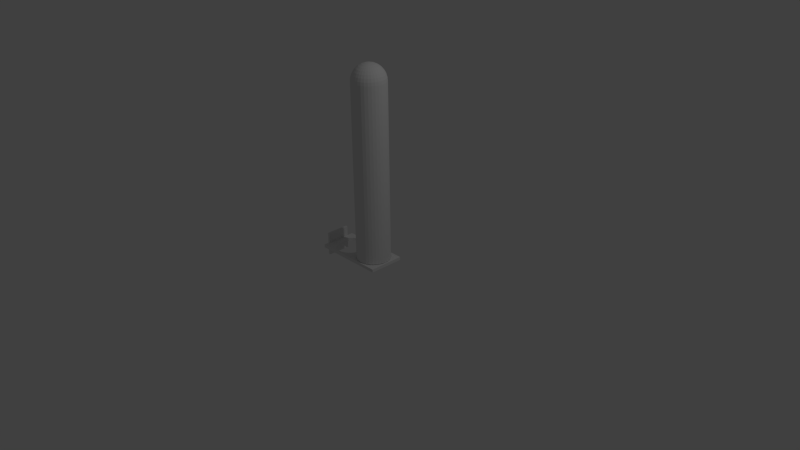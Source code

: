 # Source: tube.blend  (saved by Blender 2.71.0; exported with 4.5.12 LTS)
import bpy
from mathutils import Matrix  # noqa: F401  (used for matrix-valued properties, if any)

bpy.ops.wm.read_factory_settings(use_empty=True)
scene = bpy.context.scene
scene.name = 'Scene'

# ---- collections
col_collection_1 = bpy.data.collections.new('Collection 1'); scene.collection.children.link(col_collection_1)

# ---- world
world_world = bpy.data.worlds.new('World'); scene.world = world_world
world_world.color = (0.05088, 0.05088, 0.05088)
world_world.use_sun_shadow = False
world_world.sun_shadow_jitter_overblur = 0.0
world_world.cycles.sampling_method = 'MANUAL'
world_world.cycles.sample_map_resolution = 256

# ---- cameras
cam_camera = bpy.data.cameras.new('Camera')
cam_camera.clip_end = 100.0
cam_camera.lens = 35.0
cam_camera.sensor_width = 32.0
cam_camera.sensor_height = 18.0
cam_camera.ortho_scale = 7.314
cam_camera.dof.focus_distance = 0.0
cam_camera.dof.aperture_fstop = 128.0

# ---- lights
light_lamp = bpy.data.lights.new('Lamp', 'POINT')
light_lamp.transmission_factor = 0.0
light_lamp.cutoff_distance = 30.0
light_lamp.energy = 100.0
light_lamp.shadow_buffer_clip_start = 1.001
light_lamp.shadow_soft_size = 0.1
light_lamp.shadow_maximum_resolution = 0.006
light_lamp.use_absolute_resolution = True
light_lamp.cycles.use_multiple_importance_sampling = False

# ---- meshes
me_cube_001 = bpy.data.meshes.new('Cube.001')
me_cube_001.from_pydata([(-2.979, -1.0, 1.0), (-2.979, 1.0, 1.0), (-2.979, 1.0, -1.0), (-2.979, -1.0, -1.0), (1.021, -1.0, 1.0), (1.021, -1.0, -1.0), (-1.871, -0.8888, 1.0), (1.021, 1.0, 1.0), (-1.871, 0.8888, 1.0), (-1.698, 0.8717, 1.0), (-1.531, 0.8211, 1.0), (-1.377, 0.739, 1.0), (-1.243, 0.6285, 1.0), (-1.132, 0.4938, 1.0), (-1.05, 0.3401, 1.0), (-0.9994, 0.1734, 1.0), (-0.9823, -2.106e-07, 1.0), (-0.9994, -0.1734, 1.0), (-1.05, -0.3401, 1.0), (-1.132, -0.4938, 1.0), (-1.243, -0.6285, 1.0), (-1.377, -0.739, 1.0), (-1.531, -0.8211, 1.0), (-1.698, -0.8717, 1.0), (-2.365, -0.739, 1.0), (-2.5, -0.6285, 1.0), (-2.61, -0.4938, 1.0), (-2.692, -0.3401, 1.0), (-2.743, -0.1734, 1.0), (-2.76, -1.168e-07, 1.0), (-2.743, 0.1734, 1.0), (-2.692, 0.3401, 1.0), (-2.61, 0.4938, 1.0), (-2.5, 0.6285, 1.0), (-2.365, 0.739, 1.0), (-2.211, 0.8211, 1.0), (-2.045, 0.8717, 1.0), (-2.045, -0.8717, 1.0), (-2.211, -0.8211, 1.0), (1.021, 1.0, -1.0), (-2.365, -0.739, -1.0), (-2.211, -0.8211, -1.0), (-2.045, -0.8717, -1.0), (-1.871, -0.8888, -1.0), (-1.698, 0.8717, -1.0), (-1.871, 0.8888, -1.0), (-2.045, 0.8717, -1.0), (-2.211, 0.8211, -1.0), (-2.365, 0.739, -1.0), (-2.5, 0.6285, -1.0), (-2.61, 0.4938, -1.0), (-2.692, 0.3401, -1.0), (-2.743, 0.1734, -1.0), (-2.76, -1.168e-07, -1.0), (-2.743, -0.1734, -1.0), (-2.692, -0.3401, -1.0), (-2.61, -0.4938, -1.0), (-2.5, -0.6285, -1.0), (-1.698, -0.8717, -1.0), (-1.531, -0.8211, -1.0), (-1.377, -0.739, -1.0), (-1.243, -0.6285, -1.0), (-1.132, -0.4938, -1.0), (-1.05, -0.3401, -1.0), (-0.9994, -0.1734, -1.0), (-0.9823, -2.106e-07, -1.0), (-0.9994, 0.1734, -1.0), (-1.05, 0.3401, -1.0), (-1.132, 0.4938, -1.0), (-1.243, 0.6285, -1.0), (-1.377, 0.739, -1.0), (-1.531, 0.8211, -1.0), (-3.07, -0.6497, -7.494), (-3.07, 0.6497, -7.494), (-2.946, 0.6497, -7.494), (-2.946, -0.6497, -7.494), (-3.07, -0.6497, 7.494), (-3.07, 0.6497, 7.494), (-2.946, 0.6497, 7.494), (-2.946, -0.6497, 7.494)], [], [(0, 1, 2, 3), (4, 0, 3, 5), (6, 0, 4, 7, 8, 9, 10, 11, 12, 13, 14, 15, 16, 17, 18, 19, 20, 21, 22, 23), (24, 25, 26, 27, 28, 29, 30, 31, 32, 33, 34, 35, 36, 8, 7, 1, 0, 6, 37, 38), (1, 7, 39, 2), (40, 41, 42, 43, 3, 2, 44, 45, 46, 47, 48, 49, 50, 51, 52, 53, 54, 55, 56, 57), (43, 58, 59, 60, 61, 62, 63, 64, 65, 66, 67, 68, 69, 70, 71, 44, 2, 39, 5, 3), (7, 4, 5, 39), (51, 50, 32, 31), (52, 51, 31, 30), (50, 49, 33, 32), (53, 52, 30, 29), (49, 48, 34, 33), (54, 53, 29, 28), (48, 47, 35, 34), (55, 54, 28, 27), (47, 46, 36, 35), (56, 55, 27, 26), (46, 45, 8, 36), (57, 56, 26, 25), (45, 44, 9, 8), (40, 57, 25, 24), (44, 71, 10, 9), (41, 40, 24, 38), (71, 70, 11, 10), (42, 41, 38, 37), (70, 69, 12, 11), (43, 42, 37, 6), (69, 68, 13, 12), (58, 43, 6, 23), (68, 67, 14, 13), (59, 58, 23, 22), (67, 66, 15, 14), (60, 59, 22, 21), (66, 65, 16, 15), (61, 60, 21, 20), (65, 64, 17, 16), (62, 61, 20, 19), (64, 63, 18, 17), (63, 62, 19, 18), (76, 77, 73, 72), (77, 78, 74, 73), (78, 79, 75, 74), (79, 76, 72, 75), (72, 73, 74, 75), (79, 78, 77, 76)])
me_cube_001.use_remesh_preserve_volume = False
me_cube_001.use_remesh_preserve_attributes = False
me_cube_001.use_mirror_vertex_groups = False
me_cube_001.update()
me_torus = bpy.data.meshes.new('Torus')
me_torus.from_pydata([(-0.1951, 6.323, -5.428e-06), (-0.3827, 6.266, -5.378e-06), (-0.5556, 6.174, -5.297e-06), (-0.7071, 6.05, -5.188e-06), (-0.8315, 5.898, -5.055e-06), (-0.9239, 5.725, -4.903e-06), (-0.9808, 5.538, -4.738e-06), (-1.0, 5.343, -4.567e-06), (-0.1913, 6.323, -0.03807), (-0.3753, 6.266, -0.07466), (-0.5449, 6.174, -0.1084), (-0.6935, 6.05, -0.138), (-0.8155, 5.898, -0.1622), (-0.9061, 5.725, -0.1802), (-0.9619, 5.538, -0.1913), (-0.9808, 5.343, -0.1951), (-0.1802, 6.323, -0.07466), (-0.3536, 6.266, -0.1465), (-0.5133, 6.174, -0.2126), (-0.6533, 6.05, -0.2706), (-0.7682, 5.898, -0.3182), (-0.8536, 5.725, -0.3536), (-0.9061, 5.538, -0.3753), (-0.9239, 5.343, -0.3827), (-0.1622, 6.323, -0.1084), (-0.3182, 6.266, -0.2126), (-0.4619, 6.174, -0.3087), (-0.5879, 6.05, -0.3929), (-0.6913, 5.898, -0.4619), (-0.7682, 5.725, -0.5133), (-0.8155, 5.538, -0.5449), (-0.8315, 5.343, -0.5556), (-0.1379, 6.323, -0.138), (-0.2706, 6.266, -0.2706), (-0.3928, 6.174, -0.3929), (-0.5, 6.05, -0.5), (-0.5879, 5.898, -0.5879), (-0.6533, 5.725, -0.6533), (-0.6935, 5.538, -0.6935), (-0.7071, 5.343, -0.7071), (-0.1084, 6.323, -0.1622), (-0.2126, 6.266, -0.3182), (-0.3087, 6.174, -0.4619), (-0.3928, 6.05, -0.5879), (-0.4619, 5.898, -0.6913), (-0.5133, 5.725, -0.7682), (-0.5449, 5.538, -0.8155), (-0.5556, 5.343, -0.8315), (-0.07466, 6.323, -0.1802), (-0.1464, 6.266, -0.3536), (-0.2126, 6.174, -0.5133), (-0.2706, 6.05, -0.6533), (-0.3182, 5.898, -0.7682), (-0.3536, 5.725, -0.8536), (-0.3753, 5.538, -0.9061), (-0.3827, 5.343, -0.9239), (-0.03806, 6.323, -0.1913), (-0.07466, 6.266, -0.3753), (-0.1084, 6.174, -0.5449), (-0.1379, 6.05, -0.6935), (-0.1622, 5.898, -0.8155), (-0.1802, 5.725, -0.9061), (-0.1913, 5.538, -0.9619), (-0.1951, 5.343, -0.9808), (7.131e-08, 6.323, -0.1951), (6.385e-08, 6.266, -0.3827), (5.64e-08, 6.174, -0.5556), (6.385e-08, 6.05, -0.7071), (7.876e-08, 5.898, -0.8315), (1.915e-08, 5.725, -0.9239), (1.384e-07, 5.538, -0.9808), (1.235e-07, 5.343, -1.0), (0.03806, 6.323, -0.1913), (0.07466, 6.266, -0.3753), (0.1084, 6.174, -0.5449), (0.1379, 6.05, -0.6935), (0.1622, 5.898, -0.8155), (0.1802, 5.725, -0.9061), (0.1913, 5.538, -0.9619), (0.1951, 5.343, -0.9808), (0.07466, 6.323, -0.1802), (0.1464, 6.266, -0.3536), (0.2126, 6.174, -0.5133), (0.2706, 6.05, -0.6533), (0.3182, 5.898, -0.7682), (0.3536, 5.725, -0.8536), (0.3753, 5.538, -0.9061), (0.3827, 5.343, -0.9239), (0.1084, 6.323, -0.1622), (0.2126, 6.266, -0.3182), (0.3087, 6.174, -0.4619), (0.3928, 6.05, -0.5879), (0.4619, 5.898, -0.6913), (0.5133, 5.725, -0.7682), (0.5449, 5.538, -0.8155), (0.5556, 5.343, -0.8315), (0.1379, 6.323, -0.138), (0.2706, 6.266, -0.2706), (0.3928, 6.174, -0.3929), (0.5, 6.05, -0.5), (0.5879, 5.898, -0.5879), (0.6533, 5.725, -0.6533), (0.6935, 5.538, -0.6935), (0.7071, 5.343, -0.7071), (0.1622, 6.323, -0.1084), (0.3182, 6.266, -0.2126), (0.4619, 6.174, -0.3087), (0.5879, 6.05, -0.3929), (0.6913, 5.898, -0.4619), (0.7682, 5.725, -0.5133), (0.8155, 5.538, -0.5449), (0.8315, 5.343, -0.5556), (0.1802, 6.323, -0.07466), (0.3536, 6.266, -0.1465), (0.5133, 6.174, -0.2126), (0.6533, 6.05, -0.2706), (0.7682, 5.898, -0.3182), (0.8536, 5.725, -0.3536), (0.9061, 5.538, -0.3753), (0.9239, 5.343, -0.3827), (0.1913, 6.323, -0.03807), (0.3753, 6.266, -0.07466), (0.5449, 6.174, -0.1084), (0.6935, 6.05, -0.138), (0.8155, 5.898, -0.1622), (0.9061, 5.725, -0.1802), (0.9619, 5.538, -0.1913), (0.9808, 5.343, -0.1951), (0.1951, 6.323, -5.421e-06), (0.3827, 6.266, -5.419e-06), (0.5556, 6.174, -5.323e-06), (0.7071, 6.05, -5.162e-06), (0.8315, 5.898, -4.969e-06), (0.9239, 5.725, -4.967e-06), (0.9808, 5.538, -4.653e-06), (1.0, 5.343, -4.467e-06), (0.1913, 6.323, 0.03805), (0.3753, 6.266, 0.07465), (0.5449, 6.174, 0.1084), (0.6935, 6.05, 0.1379), (0.8155, 5.898, 0.1622), (0.9061, 5.725, 0.1802), (0.9619, 5.538, 0.1913), (0.9808, 5.343, 0.1951), (0.1802, 6.323, 0.07465), (0.3536, 6.266, 0.1464), (0.5133, 6.174, 0.2126), (0.6533, 6.05, 0.2706), (0.7682, 5.898, 0.3182), (0.8536, 5.725, 0.3535), (0.9061, 5.538, 0.3753), (0.9239, 5.343, 0.3827), (0.1622, 6.323, 0.1084), (0.3182, 6.266, 0.2126), (0.4619, 6.174, 0.3087), (0.5879, 6.05, 0.3928), (0.6913, 5.898, 0.4619), (0.7682, 5.725, 0.5133), (0.8155, 5.538, 0.5449), (0.8315, 5.343, 0.5556), (0.1379, 6.323, 0.1379), (0.2706, 6.266, 0.2706), (0.3928, 6.174, 0.3928), (0.5, 6.05, 0.5), (0.5879, 5.898, 0.5879), (0.6533, 5.725, 0.6533), (0.6935, 5.538, 0.6935), (0.7071, 5.343, 0.7071), (0.1084, 6.323, 0.1622), (0.2126, 6.266, 0.3182), (0.3087, 6.174, 0.4619), (0.3928, 6.05, 0.5879), (0.4619, 5.898, 0.6913), (0.5133, 5.725, 0.7682), (0.5449, 5.538, 0.8155), (0.5556, 5.343, 0.8315), (0.07466, 6.323, 0.1802), (0.1464, 6.266, 0.3535), (0.2126, 6.174, 0.5133), (0.2706, 6.05, 0.6533), (0.3182, 5.898, 0.7682), (0.3536, 5.725, 0.8535), (0.3753, 5.538, 0.9061), (0.3827, 5.343, 0.9239), (0.03806, 6.323, 0.1913), (0.07466, 6.266, 0.3753), (0.1084, 6.174, 0.5449), (0.1379, 6.05, 0.6935), (0.1622, 5.898, 0.8155), (0.1802, 5.725, 0.9061), (0.1913, 5.538, 0.9619), (0.1951, 5.343, 0.9808), (5.64e-08, 6.323, 0.1951), (2.66e-08, 6.266, 0.3827), (2.66e-08, 6.174, 0.5556), (-7.026e-08, 6.05, 0.7071), (-1.15e-07, 5.898, 0.8315), (6.385e-08, 5.725, 0.9239), (-1.597e-07, 5.538, 0.9808), (-1.15e-07, 5.343, 1.0), (-0.03806, 6.323, 0.1913), (-0.07466, 6.266, 0.3753), (-0.1084, 6.174, 0.5449), (-0.1379, 6.05, 0.6935), (-0.1622, 5.898, 0.8155), (-0.1802, 5.725, 0.9061), (-0.1913, 5.538, 0.9619), (-0.1951, 5.343, 0.9808), (-0.07466, 6.323, 0.1802), (-0.1464, 6.266, 0.3535), (-0.2126, 6.174, 0.5133), (-0.2706, 6.05, 0.6533), (-0.3182, 5.898, 0.7682), (-0.3536, 5.725, 0.8535), (-0.3753, 5.538, 0.9061), (-0.3827, 5.343, 0.9239), (-0.1084, 6.323, 0.1622), (-0.2126, 6.266, 0.3182), (-0.3087, 6.174, 0.4619), (-0.3928, 6.05, 0.5879), (-0.4619, 5.898, 0.6913), (-0.5133, 5.725, 0.7682), (-0.5449, 5.538, 0.8155), (-0.5556, 5.343, 0.8315), (-0.9808, -5.128, 0.1951), (-0.9239, -5.128, 0.3827), (-0.8315, -5.128, 0.5556), (-0.7071, -5.128, 0.7071), (-0.1379, 6.323, 0.1379), (-0.2706, 6.266, 0.2706), (-0.3928, 6.174, 0.3928), (-0.5, 6.05, 0.5), (-0.5879, 5.898, 0.5879), (-0.6533, 5.725, 0.6533), (-0.6935, 5.538, 0.6935), (-0.7071, 5.343, 0.7071), (-0.5556, -5.128, 0.8315), (-0.3827, -5.128, 0.9239), (-0.1951, -5.128, 0.9808), (-1.15e-07, -5.128, 1.0), (0.1951, -5.128, 0.9808), (0.3827, -5.128, 0.9239), (0.5556, -5.128, 0.8315), (-0.1622, 6.323, 0.1084), (-0.3182, 6.266, 0.2126), (-0.4619, 6.174, 0.3087), (-0.5879, 6.05, 0.3928), (-0.6913, 5.898, 0.4619), (-0.7682, 5.725, 0.5133), (-0.8155, 5.538, 0.5449), (-0.8315, 5.343, 0.5556), (0.7071, -5.128, 0.7071), (0.8315, -5.128, 0.5556), (0.9239, -5.128, 0.3827), (0.9808, -5.128, 0.1951), (1.0, -5.128, 4.729e-06), (0.9808, -5.128, -0.1951), (0.9239, -5.128, -0.3827), (-2.305e-07, 6.343, -5.32e-06), (-0.1802, 6.323, 0.07465), (-0.3536, 6.266, 0.1464), (-0.5133, 6.174, 0.2126), (-0.6533, 6.05, 0.2706), (-0.7682, 5.898, 0.3182), (-0.8536, 5.725, 0.3535), (-0.9061, 5.538, 0.3753), (-0.9239, 5.343, 0.3827), (0.8315, -5.128, -0.5556), (0.7071, -5.128, -0.7071), (0.5556, -5.128, -0.8315), (0.3827, -5.128, -0.9239), (0.1951, -5.128, -0.9808), (1.235e-07, -5.128, -1.0), (-0.1951, -5.128, -0.9808), (-0.1913, 6.323, 0.03805), (-0.3753, 6.266, 0.07465), (-0.5449, 6.174, 0.1084), (-0.6935, 6.05, 0.1379), (-0.8155, 5.898, 0.1622), (-0.9061, 5.725, 0.1802), (-0.9619, 5.538, 0.1913), (-0.9808, 5.343, 0.1951), (-0.3827, -5.128, -0.9239), (-0.5556, -5.128, -0.8315), (-0.7071, -5.128, -0.7071), (-0.8315, -5.128, -0.5556), (-0.9239, -5.128, -0.3827), (-0.9808, -5.128, -0.1951), (-1.0, -5.128, 4.628e-06), (-0.185, 6.274, -5.428e-06), (-0.3633, 6.22, -5.378e-06), (-0.5276, 6.133, -5.297e-06), (-0.6716, 6.014, -5.188e-06), (-0.7898, 5.87, -5.055e-06), (-0.8776, 5.706, -4.903e-06), (-0.9317, 5.528, -4.738e-06), (-0.9501, 5.34, -4.567e-06), (-0.1815, 6.274, -0.03611), (-0.3563, 6.22, -0.07088), (-0.5174, 6.133, -0.1029), (-0.6587, 6.014, -0.131), (-0.7746, 5.87, -0.1541), (-0.8608, 5.706, -0.1712), (-0.9138, 5.528, -0.1818), (-0.9318, 5.34, -0.1854), (-0.171, 6.274, -0.07082), (-0.3356, 6.22, -0.139), (-0.4874, 6.133, -0.2019), (-0.6205, 6.014, -0.257), (-0.7297, 5.87, -0.3023), (-0.8108, 5.706, -0.3359), (-0.8608, 5.528, -0.3566), (-0.8777, 5.34, -0.3636), (-0.1539, 6.274, -0.1028), (-0.3021, 6.22, -0.2018), (-0.4387, 6.133, -0.2931), (-0.5584, 6.014, -0.3731), (-0.6567, 5.87, -0.4388), (-0.7297, 5.706, -0.4876), (-0.7747, 5.528, -0.5177), (-0.7899, 5.34, -0.5278), (-0.1308, 6.274, -0.1309), (-0.2569, 6.22, -0.2569), (-0.3731, 6.133, -0.3731), (-0.4749, 6.014, -0.4749), (-0.5585, 5.87, -0.5585), (-0.6206, 5.706, -0.6206), (-0.6588, 5.528, -0.6588), (-0.6718, 5.34, -0.6718), (-0.1028, 6.274, -0.1539), (-0.2018, 6.22, -0.3021), (-0.2931, 6.133, -0.4387), (-0.3731, 6.014, -0.5584), (-0.4388, 5.87, -0.6567), (-0.4876, 5.706, -0.7297), (-0.5176, 5.528, -0.7747), (-0.5278, 5.34, -0.79), (-0.07081, 6.274, -0.171), (-0.139, 6.22, -0.3356), (-0.2019, 6.133, -0.4874), (-0.257, 6.014, -0.6205), (-0.3022, 5.87, -0.7297), (-0.3359, 5.706, -0.8108), (-0.3566, 5.528, -0.8608), (-0.3636, 5.34, -0.8777), (-0.0361, 6.274, -0.1815), (-0.07088, 6.22, -0.3563), (-0.1029, 6.133, -0.5175), (-0.131, 6.014, -0.6587), (-0.1541, 5.87, -0.7746), (-0.1712, 5.706, -0.8608), (-0.1818, 5.528, -0.9138), (-0.1853, 5.34, -0.9318), (7.131e-08, 6.274, -0.185), (6.385e-08, 6.22, -0.3633), (5.64e-08, 6.133, -0.5276), (6.385e-08, 6.014, -0.6716), (7.876e-08, 5.87, -0.7898), (1.915e-08, 5.706, -0.8776), (1.384e-07, 5.528, -0.9317), (1.235e-07, 5.34, -0.9501), (0.0361, 6.274, -0.1815), (0.07088, 6.22, -0.3563), (0.1029, 6.133, -0.5175), (0.131, 6.014, -0.6587), (0.1541, 5.87, -0.7746), (0.1712, 5.706, -0.8608), (0.1818, 5.528, -0.9138), (0.1853, 5.34, -0.9318), (0.07081, 6.274, -0.171), (0.139, 6.22, -0.3356), (0.2019, 6.133, -0.4874), (0.257, 6.014, -0.6205), (0.3022, 5.87, -0.7297), (0.3359, 5.706, -0.8108), (0.3566, 5.528, -0.8608), (0.3636, 5.34, -0.8777), (0.1028, 6.274, -0.1539), (0.2018, 6.22, -0.3021), (0.2931, 6.133, -0.4387), (0.3731, 6.014, -0.5584), (0.4388, 5.87, -0.6567), (0.4876, 5.706, -0.7297), (0.5176, 5.528, -0.7747), (0.5278, 5.34, -0.79), (0.1308, 6.274, -0.1309), (0.2569, 6.22, -0.2569), (0.3731, 6.133, -0.3731), (0.4749, 6.014, -0.4749), (0.5585, 5.87, -0.5585), (0.6206, 5.706, -0.6206), (0.6588, 5.528, -0.6588), (0.6718, 5.34, -0.6718), (0.1539, 6.274, -0.1028), (0.3021, 6.22, -0.2018), (0.4387, 6.133, -0.2931), (0.5584, 6.014, -0.3731), (0.6567, 5.87, -0.4388), (0.7297, 5.706, -0.4876), (0.7747, 5.528, -0.5176), (0.7899, 5.34, -0.5278), (0.171, 6.274, -0.07082), (0.3356, 6.22, -0.139), (0.4874, 6.133, -0.2019), (0.6205, 6.014, -0.257), (0.7297, 5.87, -0.3023), (0.8108, 5.706, -0.3359), (0.8608, 5.528, -0.3566), (0.8777, 5.34, -0.3636), (0.1815, 6.274, -0.03611), (0.3563, 6.22, -0.07088), (0.5174, 6.133, -0.1029), (0.6587, 6.014, -0.131), (0.7746, 5.87, -0.1541), (0.8608, 5.706, -0.1712), (0.9138, 5.528, -0.1818), (0.9318, 5.34, -0.1854), (0.185, 6.274, -5.421e-06), (0.3633, 6.22, -5.419e-06), (0.5276, 6.133, -5.323e-06), (0.6716, 6.014, -5.162e-06), (0.7898, 5.87, -4.969e-06), (0.8776, 5.706, -4.967e-06), (0.9317, 5.528, -4.653e-06), (0.9501, 5.34, -4.467e-06), (0.1815, 6.274, 0.0361), (0.3563, 6.22, 0.07087), (0.5174, 6.133, 0.1029), (0.6587, 6.014, 0.131), (0.7746, 5.87, 0.1541), (0.8608, 5.706, 0.1712), (0.9138, 5.528, 0.1818), (0.9318, 5.34, 0.1853), (0.171, 6.274, 0.07081), (0.3356, 6.22, 0.139), (0.4874, 6.133, 0.2019), (0.6205, 6.014, 0.257), (0.7297, 5.87, 0.3022), (0.8108, 5.706, 0.3359), (0.8608, 5.528, 0.3566), (0.8777, 5.34, 0.3636), (0.1539, 6.274, 0.1028), (0.3021, 6.22, 0.2018), (0.4387, 6.133, 0.2931), (0.5584, 6.014, 0.3731), (0.6567, 5.87, 0.4388), (0.7297, 5.706, 0.4876), (0.7747, 5.528, 0.5176), (0.7899, 5.34, 0.5278), (0.1308, 6.274, 0.1308), (0.2569, 6.22, 0.2569), (0.3731, 6.133, 0.3731), (0.4749, 6.014, 0.4749), (0.5585, 5.87, 0.5585), (0.6206, 5.706, 0.6206), (0.6588, 5.528, 0.6588), (0.6718, 5.34, 0.6718), (0.1028, 6.274, 0.1539), (0.2018, 6.22, 0.3021), (0.2931, 6.133, 0.4387), (0.3731, 6.014, 0.5584), (0.4388, 5.87, 0.6567), (0.4876, 5.706, 0.7297), (0.5176, 5.528, 0.7747), (0.5278, 5.34, 0.7899), (0.07081, 6.274, 0.171), (0.139, 6.22, 0.3356), (0.2019, 6.133, 0.4874), (0.257, 6.014, 0.6205), (0.3022, 5.87, 0.7297), (0.3359, 5.706, 0.8108), (0.3566, 5.528, 0.8608), (0.3636, 5.34, 0.8777), (0.0361, 6.274, 0.1815), (0.07088, 6.22, 0.3563), (0.1029, 6.133, 0.5174), (0.131, 6.014, 0.6587), (0.1541, 5.87, 0.7746), (0.1712, 5.706, 0.8608), (0.1818, 5.528, 0.9138), (0.1853, 5.34, 0.9318), (5.64e-08, 6.274, 0.185), (2.66e-08, 6.22, 0.3633), (2.66e-08, 6.133, 0.5276), (-7.026e-08, 6.014, 0.6716), (-1.15e-07, 5.87, 0.7898), (6.385e-08, 5.706, 0.8776), (-1.597e-07, 5.528, 0.9317), (-1.15e-07, 5.34, 0.9501), (-0.0361, 6.274, 0.1815), (-0.07088, 6.22, 0.3563), (-0.1029, 6.133, 0.5174), (-0.131, 6.014, 0.6587), (-0.1541, 5.87, 0.7746), (-0.1712, 5.706, 0.8608), (-0.1818, 5.528, 0.9138), (-0.1853, 5.34, 0.9318), (-0.07081, 6.274, 0.171), (-0.139, 6.22, 0.3356), (-0.2019, 6.133, 0.4874), (-0.257, 6.014, 0.6205), (-0.3022, 5.87, 0.7297), (-0.3359, 5.706, 0.8108), (-0.3566, 5.528, 0.8608), (-0.3636, 5.34, 0.8777), (-0.1028, 6.274, 0.1539), (-0.2018, 6.22, 0.3021), (-0.2931, 6.133, 0.4387), (-0.3731, 6.014, 0.5584), (-0.4388, 5.87, 0.6567), (-0.4876, 5.706, 0.7297), (-0.5176, 5.528, 0.7747), (-0.5278, 5.34, 0.7899), (-0.9317, -5.128, 0.1853), (-0.8777, -5.128, 0.3636), (-0.7899, -5.128, 0.5278), (-0.6718, -5.128, 0.6718), (-0.1308, 6.274, 0.1308), (-0.2569, 6.22, 0.2569), (-0.3731, 6.133, 0.3731), (-0.4749, 6.014, 0.4749), (-0.5585, 5.87, 0.5585), (-0.6206, 5.706, 0.6206), (-0.6588, 5.528, 0.6588), (-0.6718, 5.34, 0.6718), (-0.5278, -5.128, 0.7899), (-0.3635, -5.128, 0.8777), (-0.1853, -5.128, 0.9318), (-1.15e-07, -5.128, 0.95), (0.1853, -5.128, 0.9318), (0.3635, -5.128, 0.8777), (0.5278, -5.128, 0.7899), (-0.1539, 6.274, 0.1028), (-0.3021, 6.22, 0.2018), (-0.4387, 6.133, 0.2931), (-0.5584, 6.014, 0.3731), (-0.6567, 5.87, 0.4388), (-0.7297, 5.706, 0.4876), (-0.7747, 5.528, 0.5176), (-0.7899, 5.34, 0.5278), (0.6718, -5.128, 0.6718), (0.7899, -5.128, 0.5278), (0.8777, -5.128, 0.3636), (0.9317, -5.128, 0.1853), (0.95, -5.128, 4.729e-06), (0.9317, -5.128, -0.1853), (0.8777, -5.128, -0.3635), (-2.305e-07, 6.293, -5.32e-06), (-0.171, 6.274, 0.07081), (-0.3356, 6.22, 0.139), (-0.4874, 6.133, 0.2019), (-0.6205, 6.014, 0.257), (-0.7297, 5.87, 0.3022), (-0.8108, 5.706, 0.3359), (-0.8608, 5.528, 0.3566), (-0.8777, 5.34, 0.3636), (0.7899, -5.128, -0.5278), (0.6718, -5.128, -0.6717), (0.5278, -5.128, -0.7899), (0.3636, -5.128, -0.8777), (0.1853, -5.128, -0.9317), (1.235e-07, -5.128, -0.95), (-0.1853, -5.128, -0.9317), (-0.1815, 6.274, 0.0361), (-0.3563, 6.22, 0.07087), (-0.5174, 6.133, 0.1029), (-0.6587, 6.014, 0.131), (-0.7746, 5.87, 0.1541), (-0.8608, 5.706, 0.1712), (-0.9138, 5.528, 0.1818), (-0.9318, 5.34, 0.1853), (-0.3635, -5.128, -0.8777), (-0.5278, -5.128, -0.7899), (-0.6718, -5.128, -0.6717), (-0.7899, -5.128, -0.5278), (-0.8777, -5.128, -0.3635), (-0.9317, -5.128, -0.1853), (-0.95, -5.128, 4.628e-06)], [], [(7, 6, 14, 15), (5, 4, 12, 13), (3, 2, 10, 11), (1, 0, 8, 9), (6, 5, 13, 14), (4, 3, 11, 12), (2, 1, 9, 10), (14, 13, 21, 22), (12, 11, 19, 20), (10, 9, 17, 18), (15, 14, 22, 23), (13, 12, 20, 21), (11, 10, 18, 19), (9, 8, 16, 17), (22, 21, 29, 30), (20, 19, 27, 28), (18, 17, 25, 26), (23, 22, 30, 31), (21, 20, 28, 29), (19, 18, 26, 27), (17, 16, 24, 25), (30, 29, 37, 38), (28, 27, 35, 36), (26, 25, 33, 34), (31, 30, 38, 39), (29, 28, 36, 37), (27, 26, 34, 35), (25, 24, 32, 33), (38, 37, 45, 46), (36, 35, 43, 44), (34, 33, 41, 42), (39, 38, 46, 47), (37, 36, 44, 45), (35, 34, 42, 43), (33, 32, 40, 41), (46, 45, 53, 54), (44, 43, 51, 52), (42, 41, 49, 50), (47, 46, 54, 55), (45, 44, 52, 53), (43, 42, 50, 51), (41, 40, 48, 49), (54, 53, 61, 62), (52, 51, 59, 60), (50, 49, 57, 58), (55, 54, 62, 63), (53, 52, 60, 61), (51, 50, 58, 59), (49, 48, 56, 57), (62, 61, 69, 70), (60, 59, 67, 68), (58, 57, 65, 66), (63, 62, 70, 71), (61, 60, 68, 69), (59, 58, 66, 67), (57, 56, 64, 65), (70, 69, 77, 78), (68, 67, 75, 76), (66, 65, 73, 74), (71, 70, 78, 79), (69, 68, 76, 77), (67, 66, 74, 75), (65, 64, 72, 73), (78, 77, 85, 86), (76, 75, 83, 84), (74, 73, 81, 82), (79, 78, 86, 87), (77, 76, 84, 85), (75, 74, 82, 83), (73, 72, 80, 81), (86, 85, 93, 94), (84, 83, 91, 92), (82, 81, 89, 90), (87, 86, 94, 95), (85, 84, 92, 93), (83, 82, 90, 91), (81, 80, 88, 89), (94, 93, 101, 102), (92, 91, 99, 100), (90, 89, 97, 98), (95, 94, 102, 103), (93, 92, 100, 101), (91, 90, 98, 99), (89, 88, 96, 97), (102, 101, 109, 110), (100, 99, 107, 108), (98, 97, 105, 106), (103, 102, 110, 111), (101, 100, 108, 109), (99, 98, 106, 107), (97, 96, 104, 105), (110, 109, 117, 118), (108, 107, 115, 116), (106, 105, 113, 114), (111, 110, 118, 119), (109, 108, 116, 117), (107, 106, 114, 115), (105, 104, 112, 113), (118, 117, 125, 126), (116, 115, 123, 124), (114, 113, 121, 122), (119, 118, 126, 127), (117, 116, 124, 125), (115, 114, 122, 123), (113, 112, 120, 121), (126, 125, 133, 134), (124, 123, 131, 132), (122, 121, 129, 130), (127, 126, 134, 135), (125, 124, 132, 133), (123, 122, 130, 131), (121, 120, 128, 129), (134, 133, 141, 142), (132, 131, 139, 140), (130, 129, 137, 138), (135, 134, 142, 143), (133, 132, 140, 141), (131, 130, 138, 139), (129, 128, 136, 137), (142, 141, 149, 150), (140, 139, 147, 148), (138, 137, 145, 146), (143, 142, 150, 151), (141, 140, 148, 149), (139, 138, 146, 147), (137, 136, 144, 145), (150, 149, 157, 158), (148, 147, 155, 156), (146, 145, 153, 154), (151, 150, 158, 159), (149, 148, 156, 157), (147, 146, 154, 155), (145, 144, 152, 153), (158, 157, 165, 166), (156, 155, 163, 164), (154, 153, 161, 162), (159, 158, 166, 167), (157, 156, 164, 165), (155, 154, 162, 163), (153, 152, 160, 161), (166, 165, 173, 174), (164, 163, 171, 172), (162, 161, 169, 170), (167, 166, 174, 175), (165, 164, 172, 173), (163, 162, 170, 171), (161, 160, 168, 169), (174, 173, 181, 182), (172, 171, 179, 180), (170, 169, 177, 178), (175, 174, 182, 183), (173, 172, 180, 181), (171, 170, 178, 179), (169, 168, 176, 177), (182, 181, 189, 190), (180, 179, 187, 188), (178, 177, 185, 186), (183, 182, 190, 191), (181, 180, 188, 189), (179, 178, 186, 187), (177, 176, 184, 185), (190, 189, 197, 198), (188, 187, 195, 196), (186, 185, 193, 194), (191, 190, 198, 199), (189, 188, 196, 197), (187, 186, 194, 195), (185, 184, 192, 193), (198, 197, 205, 206), (196, 195, 203, 204), (194, 193, 201, 202), (199, 198, 206, 207), (197, 196, 204, 205), (195, 194, 202, 203), (193, 192, 200, 201), (206, 205, 213, 214), (204, 203, 211, 212), (202, 201, 209, 210), (207, 206, 214, 215), (205, 204, 212, 213), (203, 202, 210, 211), (201, 200, 208, 209), (214, 213, 221, 222), (212, 211, 219, 220), (210, 209, 217, 218), (111, 119, 257, 267), (127, 135, 255, 256), (215, 214, 222, 223), (213, 212, 220, 221), (211, 210, 218, 219), (103, 111, 267, 268), (209, 208, 216, 217), (119, 127, 256, 257), (222, 221, 233, 234), (220, 219, 231, 232), (218, 217, 229, 230), (55, 63, 273, 282), (71, 79, 271, 272), (87, 95, 269, 270), (223, 222, 234, 235), (221, 220, 232, 233), (219, 218, 230, 231), (47, 55, 282, 283), (217, 216, 228, 229), (63, 71, 272, 273), (79, 87, 270, 271), (95, 103, 268, 269), (234, 233, 248, 249), (232, 231, 246, 247), (230, 229, 244, 245), (143, 151, 253, 254), (15, 23, 286, 287), (31, 39, 284, 285), (235, 234, 249, 250), (233, 232, 247, 248), (231, 230, 245, 246), (151, 159, 252, 253), (229, 228, 243, 244), (135, 143, 254, 255), (23, 31, 285, 286), (39, 47, 283, 284), (249, 248, 264, 265), (247, 246, 262, 263), (245, 244, 260, 261), (199, 207, 238, 239), (183, 191, 240, 241), (167, 175, 242, 251), (250, 249, 265, 266), (248, 247, 263, 264), (246, 245, 261, 262), (207, 215, 237, 238), (244, 243, 259, 260), (191, 199, 239, 240), (175, 183, 241, 242), (159, 167, 251, 252), (265, 264, 279, 280), (263, 262, 277, 278), (261, 260, 275, 276), (281, 7, 288, 224), (250, 266, 225, 226), (223, 235, 227, 236), (266, 265, 280, 281), (264, 263, 278, 279), (262, 261, 276, 277), (7, 15, 287, 288), (260, 259, 274, 275), (266, 281, 224, 225), (235, 250, 226, 227), (215, 223, 236, 237), (0, 258, 8), (8, 258, 16), (16, 258, 24), (24, 258, 32), (32, 258, 40), (40, 258, 48), (48, 258, 56), (56, 258, 64), (64, 258, 72), (72, 258, 80), (80, 258, 88), (88, 258, 96), (96, 258, 104), (104, 258, 112), (112, 258, 120), (120, 258, 128), (128, 258, 136), (136, 258, 144), (144, 258, 152), (152, 258, 160), (160, 258, 168), (168, 258, 176), (176, 258, 184), (184, 258, 192), (192, 258, 200), (200, 258, 208), (208, 258, 216), (216, 258, 228), (228, 258, 243), (243, 258, 259), (259, 258, 274), (280, 279, 5, 6), (278, 277, 3, 4), (276, 275, 1, 2), (274, 258, 0), (281, 280, 6, 7), (279, 278, 4, 5), (277, 276, 2, 3), (275, 274, 0, 1), (304, 303, 295, 296), (302, 301, 293, 294), (300, 299, 291, 292), (298, 297, 289, 290), (303, 302, 294, 295), (301, 300, 292, 293), (299, 298, 290, 291), (311, 310, 302, 303), (309, 308, 300, 301), (307, 306, 298, 299), (312, 311, 303, 304), (310, 309, 301, 302), (308, 307, 299, 300), (306, 305, 297, 298), (319, 318, 310, 311), (317, 316, 308, 309), (315, 314, 306, 307), (320, 319, 311, 312), (318, 317, 309, 310), (316, 315, 307, 308), (314, 313, 305, 306), (327, 326, 318, 319), (325, 324, 316, 317), (323, 322, 314, 315), (328, 327, 319, 320), (326, 325, 317, 318), (324, 323, 315, 316), (322, 321, 313, 314), (335, 334, 326, 327), (333, 332, 324, 325), (331, 330, 322, 323), (336, 335, 327, 328), (334, 333, 325, 326), (332, 331, 323, 324), (330, 329, 321, 322), (343, 342, 334, 335), (341, 340, 332, 333), (339, 338, 330, 331), (344, 343, 335, 336), (342, 341, 333, 334), (340, 339, 331, 332), (338, 337, 329, 330), (351, 350, 342, 343), (349, 348, 340, 341), (347, 346, 338, 339), (352, 351, 343, 344), (350, 349, 341, 342), (348, 347, 339, 340), (346, 345, 337, 338), (359, 358, 350, 351), (357, 356, 348, 349), (355, 354, 346, 347), (360, 359, 351, 352), (358, 357, 349, 350), (356, 355, 347, 348), (354, 353, 345, 346), (367, 366, 358, 359), (365, 364, 356, 357), (363, 362, 354, 355), (368, 367, 359, 360), (366, 365, 357, 358), (364, 363, 355, 356), (362, 361, 353, 354), (375, 374, 366, 367), (373, 372, 364, 365), (371, 370, 362, 363), (376, 375, 367, 368), (374, 373, 365, 366), (372, 371, 363, 364), (370, 369, 361, 362), (383, 382, 374, 375), (381, 380, 372, 373), (379, 378, 370, 371), (384, 383, 375, 376), (382, 381, 373, 374), (380, 379, 371, 372), (378, 377, 369, 370), (391, 390, 382, 383), (389, 388, 380, 381), (387, 386, 378, 379), (392, 391, 383, 384), (390, 389, 381, 382), (388, 387, 379, 380), (386, 385, 377, 378), (399, 398, 390, 391), (397, 396, 388, 389), (395, 394, 386, 387), (400, 399, 391, 392), (398, 397, 389, 390), (396, 395, 387, 388), (394, 393, 385, 386), (407, 406, 398, 399), (405, 404, 396, 397), (403, 402, 394, 395), (408, 407, 399, 400), (406, 405, 397, 398), (404, 403, 395, 396), (402, 401, 393, 394), (415, 414, 406, 407), (413, 412, 404, 405), (411, 410, 402, 403), (416, 415, 407, 408), (414, 413, 405, 406), (412, 411, 403, 404), (410, 409, 401, 402), (423, 422, 414, 415), (421, 420, 412, 413), (419, 418, 410, 411), (424, 423, 415, 416), (422, 421, 413, 414), (420, 419, 411, 412), (418, 417, 409, 410), (431, 430, 422, 423), (429, 428, 420, 421), (427, 426, 418, 419), (432, 431, 423, 424), (430, 429, 421, 422), (428, 427, 419, 420), (426, 425, 417, 418), (439, 438, 430, 431), (437, 436, 428, 429), (435, 434, 426, 427), (440, 439, 431, 432), (438, 437, 429, 430), (436, 435, 427, 428), (434, 433, 425, 426), (447, 446, 438, 439), (445, 444, 436, 437), (443, 442, 434, 435), (448, 447, 439, 440), (446, 445, 437, 438), (444, 443, 435, 436), (442, 441, 433, 434), (455, 454, 446, 447), (453, 452, 444, 445), (451, 450, 442, 443), (456, 455, 447, 448), (454, 453, 445, 446), (452, 451, 443, 444), (450, 449, 441, 442), (463, 462, 454, 455), (461, 460, 452, 453), (459, 458, 450, 451), (464, 463, 455, 456), (462, 461, 453, 454), (460, 459, 451, 452), (458, 457, 449, 450), (471, 470, 462, 463), (469, 468, 460, 461), (467, 466, 458, 459), (472, 471, 463, 464), (470, 469, 461, 462), (468, 467, 459, 460), (466, 465, 457, 458), (479, 478, 470, 471), (477, 476, 468, 469), (475, 474, 466, 467), (480, 479, 471, 472), (478, 477, 469, 470), (476, 475, 467, 468), (474, 473, 465, 466), (487, 486, 478, 479), (485, 484, 476, 477), (483, 482, 474, 475), (488, 487, 479, 480), (486, 485, 477, 478), (484, 483, 475, 476), (482, 481, 473, 474), (495, 494, 486, 487), (493, 492, 484, 485), (491, 490, 482, 483), (496, 495, 487, 488), (494, 493, 485, 486), (492, 491, 483, 484), (490, 489, 481, 482), (503, 502, 494, 495), (501, 500, 492, 493), (499, 498, 490, 491), (504, 503, 495, 496), (502, 501, 493, 494), (500, 499, 491, 492), (498, 497, 489, 490), (511, 510, 502, 503), (509, 508, 500, 501), (507, 506, 498, 499), (556, 546, 408, 400), (545, 544, 424, 416), (512, 511, 503, 504), (510, 509, 501, 502), (508, 507, 499, 500), (557, 556, 400, 392), (506, 505, 497, 498), (546, 545, 416, 408), (523, 522, 510, 511), (521, 520, 508, 509), (519, 518, 506, 507), (571, 562, 352, 344), (561, 560, 368, 360), (559, 558, 384, 376), (524, 523, 511, 512), (522, 521, 509, 510), (520, 519, 507, 508), (572, 571, 344, 336), (518, 517, 505, 506), (562, 561, 360, 352), (560, 559, 376, 368), (558, 557, 392, 384), (538, 537, 522, 523), (536, 535, 520, 521), (534, 533, 518, 519), (543, 542, 440, 432), (576, 575, 312, 304), (574, 573, 328, 320), (539, 538, 523, 524), (537, 536, 521, 522), (535, 534, 519, 520), (542, 541, 448, 440), (533, 532, 517, 518), (544, 543, 432, 424), (575, 574, 320, 312), (573, 572, 336, 328), (554, 553, 537, 538), (552, 551, 535, 536), (550, 549, 533, 534), (528, 527, 496, 488), (530, 529, 480, 472), (540, 531, 464, 456), (555, 554, 538, 539), (553, 552, 536, 537), (551, 550, 534, 535), (527, 526, 504, 496), (549, 548, 532, 533), (529, 528, 488, 480), (531, 530, 472, 464), (541, 540, 456, 448), (569, 568, 553, 554), (567, 566, 551, 552), (565, 564, 549, 550), (513, 577, 296, 570), (515, 514, 555, 539), (525, 516, 524, 512), (570, 569, 554, 555), (568, 567, 552, 553), (566, 565, 550, 551), (577, 576, 304, 296), (564, 563, 548, 549), (514, 513, 570, 555), (516, 515, 539, 524), (526, 525, 512, 504), (297, 547, 289), (305, 547, 297), (313, 547, 305), (321, 547, 313), (329, 547, 321), (337, 547, 329), (345, 547, 337), (353, 547, 345), (361, 547, 353), (369, 547, 361), (377, 547, 369), (385, 547, 377), (393, 547, 385), (401, 547, 393), (409, 547, 401), (417, 547, 409), (425, 547, 417), (433, 547, 425), (441, 547, 433), (449, 547, 441), (457, 547, 449), (465, 547, 457), (473, 547, 465), (481, 547, 473), (489, 547, 481), (497, 547, 489), (505, 547, 497), (517, 547, 505), (532, 547, 517), (548, 547, 532), (563, 547, 548), (295, 294, 568, 569), (293, 292, 566, 567), (291, 290, 564, 565), (289, 547, 563), (296, 295, 569, 570), (294, 293, 567, 568), (292, 291, 565, 566), (290, 289, 563, 564), (224, 288, 577, 513), (226, 225, 514, 515), (236, 227, 516, 525), (238, 237, 526, 527), (240, 239, 528, 529), (251, 242, 531, 540), (252, 251, 540, 541), (254, 253, 542, 543), (256, 255, 544, 545), (267, 257, 546, 556), (269, 268, 557, 558), (271, 270, 559, 560), (242, 241, 530, 531), (241, 240, 529, 530), (239, 238, 527, 528), (237, 236, 525, 526), (227, 226, 515, 516), (225, 224, 513, 514), (282, 273, 562, 571), (283, 282, 571, 572), (284, 283, 572, 573), (285, 284, 573, 574), (286, 285, 574, 575), (287, 286, 575, 576), (288, 287, 576, 577), (273, 272, 561, 562), (272, 271, 560, 561), (270, 269, 558, 559), (268, 267, 556, 557), (257, 256, 545, 546), (255, 254, 543, 544), (253, 252, 541, 542)])
me_torus.use_remesh_preserve_volume = False
me_torus.use_remesh_preserve_attributes = False
me_torus.use_mirror_vertex_groups = False
me_torus.update()

# ---- objects
ob_cube = bpy.data.objects.new('Cube', me_cube_001)
ob_torus = bpy.data.objects.new('Torus', me_torus)
ob_lamp = bpy.data.objects.new('Lamp', light_lamp)
ob_camera = bpy.data.objects.new('Camera', cam_camera)

# ---- transforms, parenting, visibility, modifiers, constraints
ob_cube.location = (0.0, 0.0, -0.05992)
ob_cube.scale = (0.2382, 0.2382, 0.02065)
ob_cube.lineart.crease_threshold = 0.0
ob_torus.location = (0.0, 0.0, 1.11)
ob_torus.rotation_euler = (1.571, -0.0, 0.0)
ob_torus.scale = (0.2228, 0.2228, 0.2228)
ob_torus.lineart.crease_threshold = 0.0
ob_lamp.location = (4.076, 1.005, 5.904)
ob_lamp.rotation_euler = (0.6503, 0.05522, 1.866)
ob_lamp.lock_rotations_4d = False
ob_lamp.empty_display_type = 'ARROWS'
ob_lamp.color = (0.0, 0.0, 0.0, 0.0)
ob_lamp.lineart.crease_threshold = 0.0
ob_camera.location = (7.481, -6.508, 5.344)
ob_camera.rotation_euler = (1.109, 0.01082, 0.8149)
ob_camera.lock_rotations_4d = False
ob_camera.empty_display_type = 'ARROWS'
ob_camera.color = (0.0, 0.0, 0.0, 0.0)
ob_camera.display_type = 'WIRE'
ob_camera.lineart.crease_threshold = 0.0

# ---- collection membership
col_collection_1.objects.link(ob_cube)
col_collection_1.objects.link(ob_torus)
col_collection_1.objects.link(ob_lamp)
col_collection_1.objects.link(ob_camera)

# ---- scene / render settings (as saved in the file)
scene.camera = ob_camera
scene.frame_start = 1; scene.frame_end = 250; scene.frame_set(1)
scene.render.engine = 'BLENDER_EEVEE_NEXT'
scene.render.resolution_percentage = 50
scene.render.dither_intensity = 0.0
scene.cycles.use_denoising = False
scene.cycles.samples = 10
scene.cycles.sampling_pattern = 'TABULATED_SOBOL'
scene.cycles.light_sampling_threshold = 0.0
scene.cycles.use_adaptive_sampling = False
scene.cycles.use_light_tree = False
scene.cycles.blur_glossy = 0.0
scene.cycles.volume_bounces = 1
scene.cycles.pixel_filter_type = 'GAUSSIAN'
scene.cycles.sample_clamp_indirect = 0.0
scene.view_settings.view_transform = 'Standard'
bpy.context.view_layer.update()
